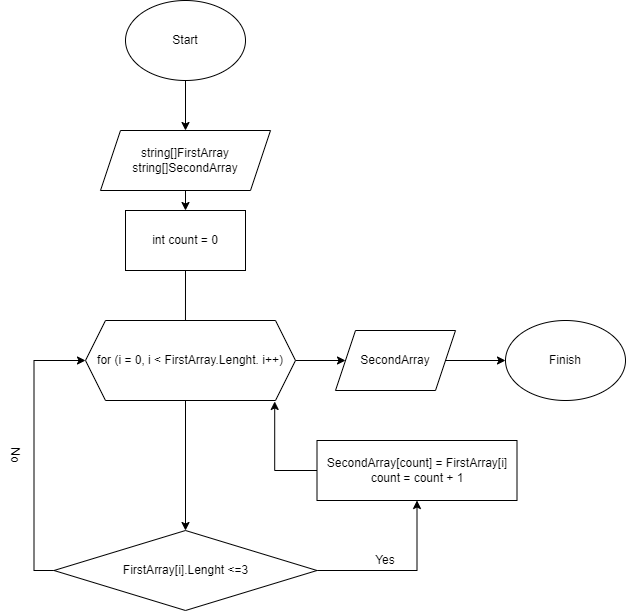

The diagram above was exported from draw.io. Its source (the exported page's mxGraphModel, read from the mxfile embedded in the PNG):
<mxGraphModel dx="1038" dy="547" grid="1" gridSize="10" guides="1" tooltips="1" connect="1" arrows="1" fold="1" page="1" pageScale="1" pageWidth="827" pageHeight="1169" math="0" shadow="0">
  <root>
    <mxCell id="0" />
    <mxCell id="1" parent="0" />
    <mxCell id="cAHO5EK1_n0ggwcQ1HNb-8" style="edgeStyle=orthogonalEdgeStyle;rounded=0;orthogonalLoop=1;jettySize=auto;html=1;exitX=0.5;exitY=1;exitDx=0;exitDy=0;entryX=0.5;entryY=0;entryDx=0;entryDy=0;" edge="1" parent="1" source="cAHO5EK1_n0ggwcQ1HNb-1" target="cAHO5EK1_n0ggwcQ1HNb-2">
      <mxGeometry relative="1" as="geometry" />
    </mxCell>
    <mxCell id="cAHO5EK1_n0ggwcQ1HNb-1" value="Start" style="ellipse;whiteSpace=wrap;html=1;" vertex="1" parent="1">
      <mxGeometry x="300" y="10" width="120" height="80" as="geometry" />
    </mxCell>
    <mxCell id="cAHO5EK1_n0ggwcQ1HNb-9" style="edgeStyle=orthogonalEdgeStyle;rounded=0;orthogonalLoop=1;jettySize=auto;html=1;exitX=0.5;exitY=1;exitDx=0;exitDy=0;entryX=0.5;entryY=0;entryDx=0;entryDy=0;" edge="1" parent="1" source="cAHO5EK1_n0ggwcQ1HNb-2" target="cAHO5EK1_n0ggwcQ1HNb-6">
      <mxGeometry relative="1" as="geometry" />
    </mxCell>
    <mxCell id="cAHO5EK1_n0ggwcQ1HNb-2" value="string[]FirstArray&lt;br&gt;string[]SecondArray&lt;br&gt;" style="shape=parallelogram;perimeter=parallelogramPerimeter;whiteSpace=wrap;html=1;fixedSize=1;" vertex="1" parent="1">
      <mxGeometry x="275" y="140" width="170" height="60" as="geometry" />
    </mxCell>
    <mxCell id="cAHO5EK1_n0ggwcQ1HNb-28" style="edgeStyle=orthogonalEdgeStyle;rounded=0;orthogonalLoop=1;jettySize=auto;html=1;exitX=0.5;exitY=1;exitDx=0;exitDy=0;entryX=0.476;entryY=0.125;entryDx=0;entryDy=0;entryPerimeter=0;" edge="1" parent="1" source="cAHO5EK1_n0ggwcQ1HNb-6" target="cAHO5EK1_n0ggwcQ1HNb-25">
      <mxGeometry relative="1" as="geometry" />
    </mxCell>
    <mxCell id="cAHO5EK1_n0ggwcQ1HNb-6" value="int count = 0" style="rounded=0;whiteSpace=wrap;html=1;" vertex="1" parent="1">
      <mxGeometry x="300" y="220" width="120" height="60" as="geometry" />
    </mxCell>
    <mxCell id="cAHO5EK1_n0ggwcQ1HNb-21" style="edgeStyle=orthogonalEdgeStyle;rounded=0;orthogonalLoop=1;jettySize=auto;html=1;exitX=1;exitY=0.5;exitDx=0;exitDy=0;entryX=0.5;entryY=1;entryDx=0;entryDy=0;" edge="1" parent="1" source="cAHO5EK1_n0ggwcQ1HNb-7" target="cAHO5EK1_n0ggwcQ1HNb-13">
      <mxGeometry relative="1" as="geometry" />
    </mxCell>
    <mxCell id="cAHO5EK1_n0ggwcQ1HNb-26" style="edgeStyle=orthogonalEdgeStyle;rounded=0;orthogonalLoop=1;jettySize=auto;html=1;exitX=0;exitY=0.5;exitDx=0;exitDy=0;entryX=0;entryY=0.5;entryDx=0;entryDy=0;" edge="1" parent="1" source="cAHO5EK1_n0ggwcQ1HNb-7" target="cAHO5EK1_n0ggwcQ1HNb-25">
      <mxGeometry relative="1" as="geometry" />
    </mxCell>
    <mxCell id="cAHO5EK1_n0ggwcQ1HNb-7" value="FirstArray[i].Lenght &amp;lt;=3" style="rhombus;whiteSpace=wrap;html=1;" vertex="1" parent="1">
      <mxGeometry x="228.5" y="540" width="263" height="80" as="geometry" />
    </mxCell>
    <mxCell id="cAHO5EK1_n0ggwcQ1HNb-12" value="No" style="text;html=1;strokeColor=none;fillColor=none;align=center;verticalAlign=middle;whiteSpace=wrap;rounded=0;rotation=90;" vertex="1" parent="1">
      <mxGeometry x="160" y="450" width="60" height="30" as="geometry" />
    </mxCell>
    <mxCell id="cAHO5EK1_n0ggwcQ1HNb-38" style="edgeStyle=orthogonalEdgeStyle;rounded=0;orthogonalLoop=1;jettySize=auto;html=1;exitX=0;exitY=0.5;exitDx=0;exitDy=0;entryX=0.901;entryY=1.012;entryDx=0;entryDy=0;entryPerimeter=0;" edge="1" parent="1" source="cAHO5EK1_n0ggwcQ1HNb-13" target="cAHO5EK1_n0ggwcQ1HNb-25">
      <mxGeometry relative="1" as="geometry" />
    </mxCell>
    <mxCell id="cAHO5EK1_n0ggwcQ1HNb-13" value="SecondArray[count] = FirstArray[i]&lt;br&gt;count = count + 1" style="rounded=0;whiteSpace=wrap;html=1;" vertex="1" parent="1">
      <mxGeometry x="491.5" y="450" width="200" height="60" as="geometry" />
    </mxCell>
    <mxCell id="cAHO5EK1_n0ggwcQ1HNb-15" value="Yes" style="text;html=1;strokeColor=none;fillColor=none;align=center;verticalAlign=middle;whiteSpace=wrap;rounded=0;" vertex="1" parent="1">
      <mxGeometry x="530" y="555" width="60" height="30" as="geometry" />
    </mxCell>
    <mxCell id="cAHO5EK1_n0ggwcQ1HNb-32" style="edgeStyle=orthogonalEdgeStyle;rounded=0;orthogonalLoop=1;jettySize=auto;html=1;exitX=1;exitY=0.5;exitDx=0;exitDy=0;" edge="1" parent="1" source="cAHO5EK1_n0ggwcQ1HNb-25" target="cAHO5EK1_n0ggwcQ1HNb-31">
      <mxGeometry relative="1" as="geometry" />
    </mxCell>
    <mxCell id="cAHO5EK1_n0ggwcQ1HNb-37" style="edgeStyle=orthogonalEdgeStyle;rounded=0;orthogonalLoop=1;jettySize=auto;html=1;exitX=0.5;exitY=1;exitDx=0;exitDy=0;entryX=0.5;entryY=0;entryDx=0;entryDy=0;" edge="1" parent="1" source="cAHO5EK1_n0ggwcQ1HNb-25" target="cAHO5EK1_n0ggwcQ1HNb-7">
      <mxGeometry relative="1" as="geometry">
        <mxPoint x="365" y="490" as="targetPoint" />
        <Array as="points">
          <mxPoint x="360" y="410" />
        </Array>
      </mxGeometry>
    </mxCell>
    <mxCell id="cAHO5EK1_n0ggwcQ1HNb-25" value="for (i = 0, i &amp;lt; FirstArray.Lenght. i++)" style="shape=hexagon;perimeter=hexagonPerimeter2;whiteSpace=wrap;html=1;fixedSize=1;" vertex="1" parent="1">
      <mxGeometry x="260" y="330" width="210" height="80" as="geometry" />
    </mxCell>
    <mxCell id="cAHO5EK1_n0ggwcQ1HNb-35" style="edgeStyle=orthogonalEdgeStyle;rounded=0;orthogonalLoop=1;jettySize=auto;html=1;exitX=1;exitY=0.5;exitDx=0;exitDy=0;entryX=0;entryY=0.5;entryDx=0;entryDy=0;" edge="1" parent="1" source="cAHO5EK1_n0ggwcQ1HNb-31" target="cAHO5EK1_n0ggwcQ1HNb-34">
      <mxGeometry relative="1" as="geometry" />
    </mxCell>
    <mxCell id="cAHO5EK1_n0ggwcQ1HNb-31" value="SecondArray" style="shape=parallelogram;perimeter=parallelogramPerimeter;whiteSpace=wrap;html=1;fixedSize=1;" vertex="1" parent="1">
      <mxGeometry x="510" y="340" width="120" height="60" as="geometry" />
    </mxCell>
    <mxCell id="cAHO5EK1_n0ggwcQ1HNb-34" value="Finish" style="ellipse;whiteSpace=wrap;html=1;" vertex="1" parent="1">
      <mxGeometry x="680" y="330" width="120" height="80" as="geometry" />
    </mxCell>
  </root>
</mxGraphModel>